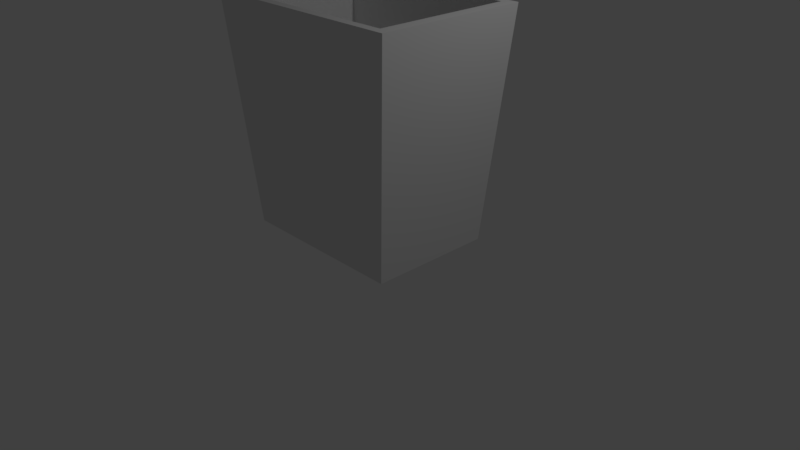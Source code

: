 # Source: Bin.blend  (saved by Blender 2.78.0; exported with 4.5.12 LTS)
import bpy
from mathutils import Matrix  # noqa: F401  (used for matrix-valued properties, if any)

bpy.ops.wm.read_factory_settings(use_empty=True)
scene = bpy.context.scene
scene.name = 'Scene'

# ---- collections
col_collection_1 = bpy.data.collections.new('Collection 1'); scene.collection.children.link(col_collection_1)

# ---- world
world_world = bpy.data.worlds.new('World'); scene.world = world_world
world_world.color = (0.05088, 0.05088, 0.05088)
world_world.use_sun_shadow = False
world_world.sun_shadow_jitter_overblur = 0.0
world_world.cycles.sampling_method = 'MANUAL'

# ---- cameras
cam_camera = bpy.data.cameras.new('Camera')
cam_camera.clip_end = 100.0
cam_camera.lens = 35.0
cam_camera.sensor_width = 32.0
cam_camera.sensor_height = 18.0
cam_camera.ortho_scale = 7.314
cam_camera.dof.focus_distance = 0.0
cam_camera.dof.aperture_fstop = 128.0

# ---- lights
light_lamp = bpy.data.lights.new('Lamp', 'POINT')
light_lamp.transmission_factor = 0.0
light_lamp.cutoff_distance = 30.0
light_lamp.energy = 100.0
light_lamp.shadow_buffer_clip_start = 1.001
light_lamp.shadow_soft_size = 0.1
light_lamp.shadow_maximum_resolution = 0.006
light_lamp.use_absolute_resolution = True

# ---- meshes
me_cube_001 = bpy.data.meshes.new('Cube.001')
me_cube_001.from_pydata([(-0.67, -0.8094, -1.0), (-0.8278, -1.0, 1.0), (-0.67, 0.8094, -1.0), (-0.8278, 1.0, 1.0), (0.67, -0.8094, -1.0), (0.8278, -1.0, 1.0), (0.67, 0.8094, -1.0), (0.8278, 1.0, 1.0), (-0.7373, -0.8907, 1.0), (-0.7373, 0.8907, 1.0), (0.7373, 0.8907, 1.0), (0.7373, -0.8907, 1.0), (-0.7373, -0.8907, 0.04686), (-0.7373, 0.8907, 0.04686), (0.7373, 0.8907, 0.04686), (0.7373, -0.8907, 0.04686)], [], [(0, 1, 3, 2), (2, 3, 7, 6), (6, 7, 5, 4), (4, 5, 1, 0), (2, 6, 4, 0), (7, 3, 9, 10), (11, 10, 14, 15), (5, 7, 10, 11), (3, 1, 8, 9), (1, 5, 11, 8), (14, 13, 12, 15), (9, 8, 12, 13), (8, 11, 15, 12), (10, 9, 13, 14)])
me_cube_001.use_remesh_preserve_volume = False
me_cube_001.use_remesh_preserve_attributes = False
me_cube_001.use_mirror_vertex_groups = False
me_cube_001.update()

# ---- objects
ob_cube = bpy.data.objects.new('Cube', me_cube_001)
ob_lamp = bpy.data.objects.new('Lamp', light_lamp)
ob_camera = bpy.data.objects.new('Camera', cam_camera)

# ---- transforms, parenting, visibility, modifiers, constraints
ob_cube.location = (0.0, 0.0, 1.817)
ob_cube.scale = (1.682, 1.0, 1.464)
ob_cube.lineart.crease_threshold = 0.0
ob_lamp.location = (4.076, 1.005, 5.904)
ob_lamp.rotation_euler = (0.6503, 0.05522, 1.866)
ob_lamp.lock_rotations_4d = False
ob_lamp.empty_display_type = 'ARROWS'
ob_lamp.color = (0.0, 0.0, 0.0, 0.0)
ob_lamp.lineart.crease_threshold = 0.0
ob_camera.location = (7.481, -6.508, 5.344)
ob_camera.rotation_euler = (1.109, 0.0, 0.8149)
ob_camera.lock_rotations_4d = False
ob_camera.empty_display_type = 'ARROWS'
ob_camera.color = (0.0, 0.0, 0.0, 0.0)
ob_camera.display_type = 'WIRE'
ob_camera.lineart.crease_threshold = 0.0

# ---- collection membership
col_collection_1.objects.link(ob_cube)
col_collection_1.objects.link(ob_lamp)
col_collection_1.objects.link(ob_camera)

# ---- scene / render settings (as saved in the file)
scene.camera = ob_camera
scene.frame_start = 1; scene.frame_end = 250; scene.frame_set(1)
scene.render.engine = 'BLENDER_EEVEE_NEXT'
scene.render.resolution_percentage = 50
scene.render.dither_intensity = 0.0
scene.cycles.use_denoising = False
scene.cycles.samples = 128
scene.cycles.sampling_pattern = 'TABULATED_SOBOL'
scene.cycles.light_sampling_threshold = 0.0
scene.cycles.use_adaptive_sampling = False
scene.cycles.use_light_tree = False
scene.cycles.blur_glossy = 0.0
scene.cycles.sample_clamp_indirect = 0.0
scene.view_settings.view_transform = 'Standard'
bpy.context.view_layer.update()
